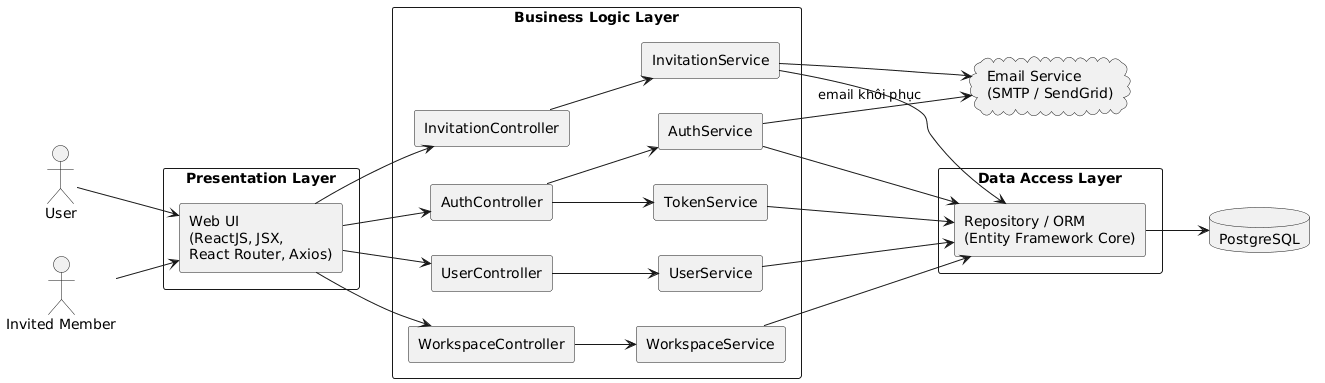

The diagram above was rendered by PlantUML. Its source (embedded in the PNG):
@startuml
skinparam componentStyle rectangle
skinparam shadowing false
left to right direction

actor User
actor "Invited Member" as InvitedMember

rectangle "Presentation Layer" {
  component "Web UI\n(ReactJS, JSX,\nReact Router, Axios)" as WebUI
}

rectangle "Business Logic Layer" {
  component "AuthController" as AuthController
  component "UserController" as UserController
  component "WorkspaceController" as WorkspaceController
  component "InvitationController" as InvitationController

  component "AuthService" as AuthService
  component "UserService" as UserService
  component "WorkspaceService" as WorkspaceService
  component "InvitationService" as InvitationService
  component "TokenService" as TokenService
}

rectangle "Data Access Layer" {
  component "Repository / ORM\n(Entity Framework Core)" as ORM
}

database "PostgreSQL" as DB
cloud "Email Service\n(SMTP / SendGrid)" as EmailService

User --> WebUI
InvitedMember --> WebUI

WebUI --> AuthController
WebUI --> UserController
WebUI --> WorkspaceController
WebUI --> InvitationController

AuthController --> AuthService
AuthController --> TokenService
UserController --> UserService
WorkspaceController --> WorkspaceService
InvitationController --> InvitationService

AuthService --> ORM
UserService --> ORM
WorkspaceService --> ORM
InvitationService --> ORM
TokenService --> ORM

ORM --> DB
InvitationService --> EmailService
AuthService --> EmailService : email khôi phục
@enduml